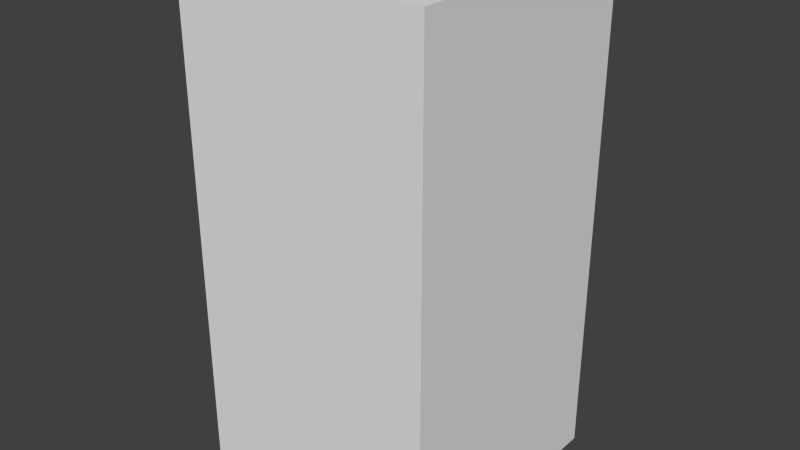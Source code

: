 # Source: blueNoEight.blend  (saved by Blender 2.68.0; exported with 4.5.12 LTS)
import bpy
from mathutils import Matrix  # noqa: F401  (used for matrix-valued properties, if any)

bpy.ops.wm.read_factory_settings(use_empty=True)
scene = bpy.context.scene
scene.name = 'Scene'

# ---- collections
col_collection_1 = bpy.data.collections.new('Collection 1'); scene.collection.children.link(col_collection_1)

# ---- world
world_world = bpy.data.worlds.new('World'); scene.world = world_world
world_world.color = (0.05088, 0.05088, 0.05088)
world_world.use_sun_shadow = False
world_world.sun_shadow_jitter_overblur = 0.0
world_world.cycles.sampling_method = 'MANUAL'
world_world.cycles.sample_map_resolution = 256

# ---- meshes
me_bluenoeight = bpy.data.meshes.new('blueNoEight')
me_bluenoeight.from_pydata([(-0.5, -0.5, -1.0), (-0.5, 0.5, -1.0), (0.5, 0.5, -1.0), (0.5, -0.5, -1.0), (-0.5, -0.5, 1.0), (-0.5, 0.5, 1.0), (0.5, 0.5, 1.0), (0.5, -0.5, 1.0)], [], [(4, 5, 1, 0), (5, 6, 2, 1), (6, 7, 3, 2), (7, 4, 0, 3), (0, 1, 2, 3), (7, 6, 5, 4)])
me_bluenoeight.use_remesh_preserve_volume = False
me_bluenoeight.use_remesh_preserve_attributes = False
me_bluenoeight.use_mirror_vertex_groups = False
me_bluenoeight.update()

# ---- objects
ob_bluenoeight = bpy.data.objects.new('blueNoEight', me_bluenoeight)

# ---- transforms, parenting, visibility, modifiers, constraints
ob_bluenoeight.location = (0.0, 0.0, 0.0)
ob_bluenoeight.lineart.crease_threshold = 0.0

# ---- collection membership
col_collection_1.objects.link(ob_bluenoeight)

# ---- scene / render settings (as saved in the file)
scene.frame_start = 1; scene.frame_end = 250; scene.frame_set(1)
scene.render.engine = 'BLENDER_EEVEE_NEXT'
scene.render.image_settings.color_mode = 'RGB'
scene.render.image_settings.compression = 90
scene.render.resolution_percentage = 50
scene.render.dither_intensity = 0.0
scene.cycles.use_denoising = False
scene.cycles.samples = 10
scene.cycles.sampling_pattern = 'TABULATED_SOBOL'
scene.cycles.light_sampling_threshold = 0.0
scene.cycles.use_adaptive_sampling = False
scene.cycles.use_light_tree = False
scene.cycles.blur_glossy = 0.0
scene.cycles.volume_bounces = 1
scene.cycles.pixel_filter_type = 'GAUSSIAN'
scene.cycles.sample_clamp_indirect = 0.0
scene.view_settings.view_transform = 'Standard'
bpy.context.view_layer.update()

# ---- added for rendering (the .blend has no active camera and no usable light): camera, sun
cam_auto = bpy.data.cameras.new('AutoCamera')
cam_auto.lens = 50.0
cam_auto.sensor_width = 36.0
cam_auto.clip_end = 1000.0
ob_auto_camera = bpy.data.objects.new('AutoCamera', cam_auto)
scene.collection.objects.link(ob_auto_camera)
ob_auto_camera.location = (2.26633, -2.71959, 1.81306)
ob_auto_camera.rotation_euler = (1.09748, -7.21219e-08, 0.694738)
scene.camera = ob_auto_camera
light_auto_sun = bpy.data.lights.new('AutoSun', 'SUN')
light_auto_sun.energy = 3.0
light_auto_sun.angle = 0.0523599
ob_auto_sun = bpy.data.objects.new('AutoSun', light_auto_sun)
scene.collection.objects.link(ob_auto_sun)
ob_auto_sun.rotation_euler = (0.872665, 0.174533, 0.523599)
bpy.context.view_layer.update()
